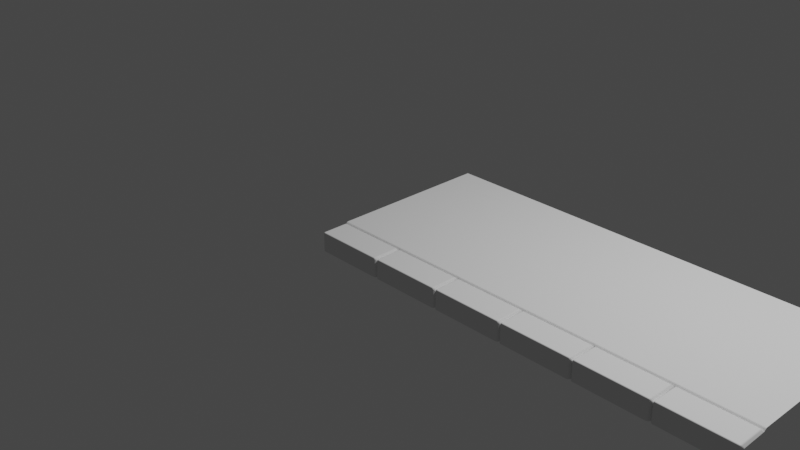 # Source: Walk_1.blend  (saved by Blender 3.5.10; exported with 4.5.12 LTS)
import bpy
from mathutils import Matrix  # noqa: F401  (used for matrix-valued properties, if any)

bpy.ops.wm.read_factory_settings(use_empty=True)
scene = bpy.context.scene
scene.name = 'Scene'

# ---- collections
col_collection = bpy.data.collections.new('Collection'); scene.collection.children.link(col_collection)

# ---- world
world_world = bpy.data.worlds.new('World'); scene.world = world_world
world_world.use_nodes = True; world_world.node_tree.nodes.clear()
_N = world_world.node_tree.nodes; _L = world_world.node_tree.links
n0 = _N.new('ShaderNodeOutputWorld'); n0.name = 'World Output'; n0.location = (300, 300)
n1 = _N.new('ShaderNodeBackground'); n1.name = 'Background'; n1.location = (10, 300)
n1.inputs[0].default_value = (0.05088, 0.05088, 0.05088, 1.0)
_L.new(n1.outputs[0], n0.inputs[0])
n0.is_active_output = True
world_world.color = (0.05088, 0.05088, 0.05088)
world_world.use_sun_shadow = False
world_world.sun_shadow_jitter_overblur = 0.0

# ---- cameras
cam_camera = bpy.data.cameras.new('Camera')
cam_camera.clip_end = 100.0
cam_camera.ortho_scale = 7.314

# ---- lights
light_light = bpy.data.lights.new('Light', 'POINT')
light_light.transmission_factor = 0.0
light_light.energy = 1000.0
light_light.shadow_soft_size = 0.1
light_light.shadow_maximum_resolution = 0.006
light_light.use_absolute_resolution = True

# ---- meshes
me_plane = bpy.data.meshes.new('Plane')
me_plane.from_pydata([(0.75, 1.0, 0.2), (0.0, 1.0, 0.2), (0.0186, -1.0, 0.0), (-1.863e-09, -0.9757, 0.0), (0.7314, -1.0, 0.0), (0.75, -0.9757, 0.0), (0.0186, -1.0, 0.2), (0.0, -0.9757, 0.1709), (0.7314, -1.0, 0.2), (0.75, -0.9757, 0.1709), (0.75, -0.692, 0.2), (0.75, -0.7068, 0.1709), (0.0, -0.692, 0.2), (3.718e-05, -0.7068, 0.1709), (0.7314, -0.7233, 0.2), (0.0186, -0.7233, 0.2)], [], [(2, 4, 8, 6), (12, 10, 0, 1), (6, 15, 13, 7), (9, 11, 14, 8), (6, 8, 14, 15), (2, 6, 7, 3), (5, 9, 8, 4), (10, 12, 13, 11), (11, 13, 15, 14)])
me_plane.polygons.foreach_set('use_smooth', [True] * 9)
_uv = me_plane.uv_layers.new(name='UVMap')
_uv.uv.foreach_set('vector', [0.5091, 0.0, 0.6159, 0.0, 0.6159, 0.0, 0.5091, 0.0, 0.5, 0.1773, 0.625, 0.1773, 0.625, 1.0, 0.5, 1.0, 0.5091, 0.0, 0.5091, 0.1087, 0.5, 0.15, 0.5, 0.0, 0.625, 0.0, 0.625, 0.15, 0.6159, 0.1087, 0.6159, 0.0, 0.5091, 0.0, 0.6159, 0.0, 0.6159, 0.1087, 0.5091, 0.1087, 0.5091, 0.0, 0.5091, 0.0, 0.5, 0.0, 0.5, 0.0, 0.625, 0.0, 0.625, 0.0, 0.6159, 0.0, 0.6159, 0.0, 0.625, 0.1773, 0.5, 0.1773, 0.5091, 0.15, 0.6159, 0.15, 0.6159, 0.15, 0.5091, 0.15, 0.5091, 0.1087, 0.6159, 0.1087])
me_plane.update()

# ---- objects
ob_light = bpy.data.objects.new('Light', light_light)
ob_camera = bpy.data.objects.new('Camera', cam_camera)
ob_plane = bpy.data.objects.new('Plane', me_plane)

# ---- transforms, parenting, visibility, modifiers, constraints
ob_light.location = (4.076, 1.005, 5.904)
ob_light.rotation_euler = (0.6503, 0.05522, 1.866)
ob_light.lock_rotations_4d = False
ob_light.empty_display_type = 'ARROWS'
ob_light.color = (0.0, 0.0, 0.0, 0.0)
ob_light.lineart.crease_threshold = 0.0
ob_camera.location = (7.359, -6.926, 4.958)
ob_camera.rotation_euler = (1.109, 0.0, 0.8149)
ob_camera.lock_rotations_4d = False
ob_camera.empty_display_type = 'ARROWS'
ob_camera.color = (0.0, 0.0, 0.0, 0.0)
ob_camera.display_type = 'WIRE'
ob_camera.lineart.crease_threshold = 0.0
ob_plane.location = (0.0, 0.0, 0.0)
_m = ob_plane.modifiers.new('Array', 'ARRAY')
_m.count = 6
_m = ob_plane.modifiers.new('Bevel', 'BEVEL')
_m.width = 0.01
_m.width_pct = 0.01
_m.segments = 2
_m.use_clamp_overlap = False
_m = ob_plane.modifiers.new('WeightedNormal', 'WEIGHTED_NORMAL')

# ---- collection membership
col_collection.objects.link(ob_light)
col_collection.objects.link(ob_camera)
col_collection.objects.link(ob_plane)

# ---- scene / render settings (as saved in the file)
scene.camera = ob_camera
scene.frame_start = 1; scene.frame_end = 250; scene.frame_set(1)
scene.render.engine = 'BLENDER_EEVEE_NEXT'
scene.cycles.sampling_pattern = 'TABULATED_SOBOL'
scene.view_settings.view_transform = 'Filmic'
bpy.context.view_layer.update()
